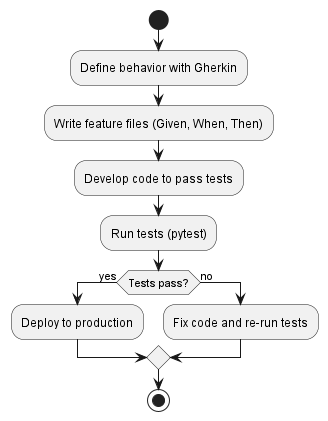

The diagram above was rendered by PlantUML. Its source (embedded in the PNG):
@startuml
start
:Define behavior with Gherkin;
:Write feature files (Given, When, Then);
:Develop code to pass tests;
:Run tests (pytest);
if (Tests pass?) then (yes)
  :Deploy to production;
else (no)
  :Fix code and re-run tests;
endif
stop
@enduml